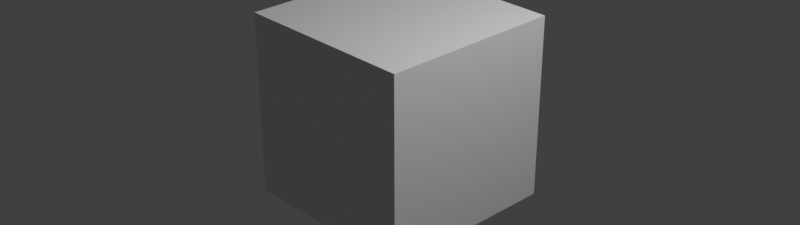 # Source: scaling.blend  (saved by Blender 2.92.15; exported with 4.5.12 LTS)
import bpy
from mathutils import Matrix  # noqa: F401  (used for matrix-valued properties, if any)

bpy.ops.wm.read_factory_settings(use_empty=True)
scene = bpy.context.scene
scene.name = 'Scene'

# ---- collections
col_collection = bpy.data.collections.new('Collection'); scene.collection.children.link(col_collection)

# ---- materials (node trees are filled in below, after node groups)
mat_material = bpy.data.materials.new('Material')
mat_material.alpha_threshold = 0.0
mat_material.use_transparent_shadow = False
mat_material.line_color = (0.0, 0.0, 0.0, 1.0)

# ---- material node trees
mat_material.use_nodes = True; mat_material.node_tree.nodes.clear()
_N = mat_material.node_tree.nodes; _L = mat_material.node_tree.links
n0 = _N.new('ShaderNodeOutputMaterial'); n0.name = 'Material Output'; n0.location = (300, 300)
n1 = _N.new('ShaderNodeBsdfPrincipled'); n1.name = 'Principled BSDF'; n1.location = (10, 300)
n1.distribution = 'GGX'
n1.subsurface_method = 'BURLEY'
n1.inputs[2].default_value = 0.4
n1.inputs[3].default_value = 1.45
n1.inputs[27].default_value = (0.0, 0.0, 0.0, 1.0)
n1.inputs[28].default_value = 1.0
_L.new(n1.outputs[0], n0.inputs[0])
n0.is_active_output = True

# ---- world
world_world = bpy.data.worlds.new('World'); scene.world = world_world
world_world.use_nodes = True; world_world.node_tree.nodes.clear()
_N = world_world.node_tree.nodes; _L = world_world.node_tree.links
n0 = _N.new('ShaderNodeOutputWorld'); n0.name = 'World Output'; n0.location = (300, 300)
n1 = _N.new('ShaderNodeBackground'); n1.name = 'Background'; n1.location = (10, 300)
n1.inputs[0].default_value = (0.05088, 0.05088, 0.05088, 1.0)
_L.new(n1.outputs[0], n0.inputs[0])
n0.is_active_output = True
world_world.color = (0.05088, 0.05088, 0.05088)
world_world.use_sun_shadow = False
world_world.sun_shadow_jitter_overblur = 0.0

# ---- cameras
cam_camera = bpy.data.cameras.new('Camera')
cam_camera.clip_end = 100.0
cam_camera.ortho_scale = 7.314

# ---- lights
light_light = bpy.data.lights.new('Light', 'POINT')
light_light.transmission_factor = 0.0
light_light.energy = 1000.0
light_light.shadow_soft_size = 0.1
light_light.shadow_maximum_resolution = 0.006
light_light.use_absolute_resolution = True

# ---- meshes
me_cube = bpy.data.meshes.new('Cube')
me_cube.from_pydata([(1.0, 1.0, 1.0), (1.0, 1.0, -1.0), (1.0, -1.0, 1.0), (1.0, -1.0, -1.0), (-1.0, 1.0, 1.0), (-1.0, 1.0, -1.0), (-1.0, -1.0, 1.0), (-1.0, -1.0, -1.0)], [], [(0, 4, 6, 2), (3, 2, 6, 7), (7, 6, 4, 5), (5, 1, 3, 7), (1, 0, 2, 3), (5, 4, 0, 1)])
_uv = me_cube.uv_layers.new(name='UVMap')
_uv.uv.foreach_set('vector', [0.625, 0.5, 0.875, 0.5, 0.875, 0.75, 0.625, 0.75, 0.375, 0.75, 0.625, 0.75, 0.625, 1.0, 0.375, 1.0, 0.375, 0.0, 0.625, 0.0, 0.625, 0.25, 0.375, 0.25, 0.125, 0.5, 0.375, 0.5, 0.375, 0.75, 0.125, 0.75, 0.375, 0.5, 0.625, 0.5, 0.625, 0.75, 0.375, 0.75, 0.375, 0.25, 0.625, 0.25, 0.625, 0.5, 0.375, 0.5])
me_cube.materials.append(mat_material)
me_cube.use_remesh_preserve_volume = False
me_cube.use_remesh_preserve_attributes = False
me_cube.use_mirror_vertex_groups = False
me_cube.update()

# ---- objects
ob_cube = bpy.data.objects.new('Cube', me_cube)
ob_light = bpy.data.objects.new('Light', light_light)
ob_camera = bpy.data.objects.new('Camera', cam_camera)

# ---- transforms, parenting, visibility, modifiers, constraints
ob_cube.location = (0.0, 0.0, 0.0)
ob_cube.lock_rotations_4d = False
ob_cube.empty_display_type = 'ARROWS'
ob_cube.lineart.crease_threshold = 0.0
ob_light.location = (4.076, 1.005, 5.904)
ob_light.rotation_euler = (0.6503, 0.05522, 1.866)
ob_light.lock_rotations_4d = False
ob_light.empty_display_type = 'ARROWS'
ob_light.color = (0.0, 0.0, 0.0, 0.0)
ob_light.lineart.crease_threshold = 0.0
ob_camera.location = (7.359, -6.926, 4.958)
ob_camera.rotation_euler = (1.109, 0.0, 0.8149)
ob_camera.lock_rotations_4d = False
ob_camera.empty_display_type = 'ARROWS'
ob_camera.color = (0.0, 0.0, 0.0, 0.0)
ob_camera.display_type = 'WIRE'
ob_camera.lineart.crease_threshold = 0.0

# ---- collection membership
col_collection.objects.link(ob_cube)
col_collection.objects.link(ob_light)
col_collection.objects.link(ob_camera)

# ---- scene / render settings (as saved in the file)
scene.camera = ob_camera
scene.frame_start = 0; scene.frame_end = 440; scene.frame_set(130)
scene.render.engine = 'BLENDER_EEVEE_NEXT'
scene.render.image_settings.color_depth = '16'
scene.render.resolution_y = 540
scene.render.fps = 30
scene.cycles.use_denoising = False
scene.cycles.samples = 128
scene.cycles.sampling_pattern = 'TABULATED_SOBOL'
scene.cycles.use_adaptive_sampling = False
scene.cycles.use_light_tree = False
scene.eevee.taa_samples = 1
scene.eevee.taa_render_samples = 1
scene.view_settings.view_transform = 'Standard'
bpy.context.view_layer.update()
